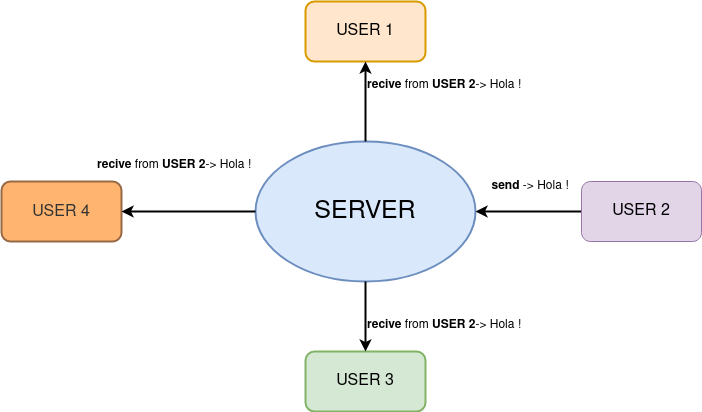

The diagram above was exported from draw.io. Its source (the exported page's mxGraphModel, read from the mxfile embedded in the PNG):
<mxGraphModel dx="1434" dy="795" grid="1" gridSize="10" guides="1" tooltips="1" connect="1" arrows="1" fold="1" page="1" pageScale="1" pageWidth="827" pageHeight="1169" background="#ffffff" math="0" shadow="0">
  <root>
    <mxCell id="0" />
    <mxCell id="1" parent="0" />
    <mxCell id="8Q4nvi5ddUYjBNEpVccY-1" value="&lt;font style=&quot;font-size: 13px;&quot;&gt;&lt;font style=&quot;font-size: 14px;&quot;&gt;&lt;font style=&quot;font-size: 15px;&quot;&gt;&lt;font style=&quot;font-size: 16px;&quot;&gt;&lt;font style=&quot;font-size: 17px;&quot;&gt;&lt;font style=&quot;font-size: 18px;&quot;&gt;&lt;font style=&quot;font-size: 19px;&quot;&gt;&lt;font style=&quot;font-size: 20px;&quot;&gt;&lt;font style=&quot;font-size: 21px;&quot;&gt;&lt;font style=&quot;font-size: 22px;&quot;&gt;&lt;font style=&quot;font-size: 23px;&quot;&gt;&lt;font style=&quot;font-size: 24px;&quot;&gt;&lt;font style=&quot;font-size: 25px;&quot;&gt;SERVER&lt;/font&gt;&lt;/font&gt;&lt;/font&gt;&lt;/font&gt;&lt;/font&gt;&lt;/font&gt;&lt;/font&gt;&lt;/font&gt;&lt;/font&gt;&lt;/font&gt;&lt;/font&gt;&lt;/font&gt;&lt;/font&gt;" style="ellipse;whiteSpace=wrap;html=1;fillColor=#dae8fc;strokeColor=#6c8ebf;strokeWidth=2;" vertex="1" parent="1">
      <mxGeometry x="304" y="360" width="220" height="140" as="geometry" />
    </mxCell>
    <mxCell id="8Q4nvi5ddUYjBNEpVccY-3" value="&lt;font style=&quot;font-size: 16px;&quot;&gt;&lt;font style=&quot;font-size: 16px;&quot;&gt;&lt;font style=&quot;font-size: 16px;&quot;&gt;USER 1&lt;/font&gt;&lt;/font&gt;&lt;/font&gt;" style="rounded=1;whiteSpace=wrap;html=1;fillColor=#ffe6cc;strokeColor=#d79b00;strokeWidth=2;" vertex="1" parent="1">
      <mxGeometry x="354" y="220" width="120" height="60" as="geometry" />
    </mxCell>
    <mxCell id="8Q4nvi5ddUYjBNEpVccY-4" value="&lt;font style=&quot;font-size: 13px;&quot;&gt;&lt;font style=&quot;font-size: 14px;&quot;&gt;&lt;font style=&quot;font-size: 15px;&quot;&gt;&lt;font style=&quot;font-size: 16px;&quot;&gt;USER 3&lt;/font&gt;&lt;/font&gt;&lt;/font&gt;&lt;/font&gt;" style="rounded=1;whiteSpace=wrap;html=1;fillColor=#d5e8d4;strokeColor=#82b366;strokeWidth=2;" vertex="1" parent="1">
      <mxGeometry x="354" y="570" width="120" height="60" as="geometry" />
    </mxCell>
    <mxCell id="8Q4nvi5ddUYjBNEpVccY-5" value="&lt;font style=&quot;font-size: 13px;&quot;&gt;&lt;font style=&quot;font-size: 14px;&quot;&gt;&lt;font style=&quot;font-size: 15px;&quot;&gt;&lt;font style=&quot;font-size: 16px;&quot;&gt;&lt;font style=&quot;font-size: 17px;&quot;&gt;&lt;font style=&quot;font-size: 16px;&quot;&gt;USER 4&lt;/font&gt;&lt;/font&gt;&lt;/font&gt;&lt;/font&gt;&lt;/font&gt;&lt;/font&gt;" style="rounded=1;whiteSpace=wrap;html=1;fillColor=#FFB570;fontColor=#333333;strokeColor=#986a44;strokeWidth=2;" vertex="1" parent="1">
      <mxGeometry x="50" y="400" width="120" height="60" as="geometry" />
    </mxCell>
    <mxCell id="8Q4nvi5ddUYjBNEpVccY-7" style="edgeStyle=orthogonalEdgeStyle;rounded=0;orthogonalLoop=1;jettySize=auto;html=1;entryX=1;entryY=0.5;entryDx=0;entryDy=0;strokeWidth=2;" edge="1" parent="1" source="8Q4nvi5ddUYjBNEpVccY-6" target="8Q4nvi5ddUYjBNEpVccY-1">
      <mxGeometry relative="1" as="geometry">
        <Array as="points">
          <mxPoint x="580" y="430" />
          <mxPoint x="580" y="430" />
        </Array>
      </mxGeometry>
    </mxCell>
    <mxCell id="8Q4nvi5ddUYjBNEpVccY-6" value="&lt;font style=&quot;font-size: 13px;&quot;&gt;&lt;font style=&quot;font-size: 14px;&quot;&gt;&lt;font style=&quot;font-size: 15px;&quot;&gt;&lt;font style=&quot;font-size: 16px;&quot;&gt;USER 2&lt;/font&gt;&lt;/font&gt;&lt;/font&gt;&lt;/font&gt;" style="rounded=1;whiteSpace=wrap;html=1;fillColor=#e1d5e7;strokeColor=#9673a6;" vertex="1" parent="1">
      <mxGeometry x="630" y="400" width="120" height="60" as="geometry" />
    </mxCell>
    <mxCell id="8Q4nvi5ddUYjBNEpVccY-8" value="&lt;b&gt;send&lt;/b&gt; -&amp;gt; Hola !" style="text;html=1;strokeColor=none;fillColor=none;align=center;verticalAlign=middle;whiteSpace=wrap;rounded=0;" vertex="1" parent="1">
      <mxGeometry x="524" y="390" width="110" height="30" as="geometry" />
    </mxCell>
    <mxCell id="8Q4nvi5ddUYjBNEpVccY-9" style="rounded=0;orthogonalLoop=1;jettySize=auto;html=1;strokeWidth=2;exitX=0.5;exitY=1;exitDx=0;exitDy=0;entryX=0.5;entryY=0;entryDx=0;entryDy=0;" edge="1" parent="1" source="8Q4nvi5ddUYjBNEpVccY-1" target="8Q4nvi5ddUYjBNEpVccY-4">
      <mxGeometry relative="1" as="geometry">
        <mxPoint x="640" y="440" as="sourcePoint" />
        <mxPoint x="414" y="550" as="targetPoint" />
      </mxGeometry>
    </mxCell>
    <mxCell id="8Q4nvi5ddUYjBNEpVccY-12" value="&lt;b&gt;recive&lt;/b&gt; from &lt;b&gt;USER 2&lt;/b&gt;-&amp;gt; Hola !" style="text;whiteSpace=wrap;html=1;" vertex="1" parent="1">
      <mxGeometry x="144" y="370" width="160" height="40" as="geometry" />
    </mxCell>
    <mxCell id="8Q4nvi5ddUYjBNEpVccY-13" style="rounded=0;orthogonalLoop=1;jettySize=auto;html=1;strokeWidth=2;exitX=0;exitY=0.5;exitDx=0;exitDy=0;" edge="1" parent="1" source="8Q4nvi5ddUYjBNEpVccY-1" target="8Q4nvi5ddUYjBNEpVccY-5">
      <mxGeometry relative="1" as="geometry">
        <mxPoint x="424" y="510" as="sourcePoint" />
        <mxPoint x="424" y="560" as="targetPoint" />
        <Array as="points">
          <mxPoint x="250" y="430" />
        </Array>
      </mxGeometry>
    </mxCell>
    <mxCell id="8Q4nvi5ddUYjBNEpVccY-15" style="rounded=0;orthogonalLoop=1;jettySize=auto;html=1;strokeWidth=2;entryX=1;entryY=0;entryDx=0;entryDy=0;exitX=0.5;exitY=0;exitDx=0;exitDy=0;" edge="1" parent="1" source="8Q4nvi5ddUYjBNEpVccY-1">
      <mxGeometry relative="1" as="geometry">
        <mxPoint x="410" y="360" as="sourcePoint" />
        <mxPoint x="414" y="280" as="targetPoint" />
      </mxGeometry>
    </mxCell>
    <mxCell id="8Q4nvi5ddUYjBNEpVccY-17" value="&lt;b&gt;recive&lt;/b&gt; from &lt;b&gt;USER 2&lt;/b&gt;-&amp;gt; Hola !" style="text;whiteSpace=wrap;html=1;" vertex="1" parent="1">
      <mxGeometry x="414" y="530" width="180" height="40" as="geometry" />
    </mxCell>
    <mxCell id="8Q4nvi5ddUYjBNEpVccY-18" value="&lt;b&gt;recive&lt;/b&gt; from &lt;b&gt;USER 2&lt;/b&gt;-&amp;gt; Hola !" style="text;whiteSpace=wrap;html=1;" vertex="1" parent="1">
      <mxGeometry x="414" y="290" width="180" height="40" as="geometry" />
    </mxCell>
  </root>
</mxGraphModel>